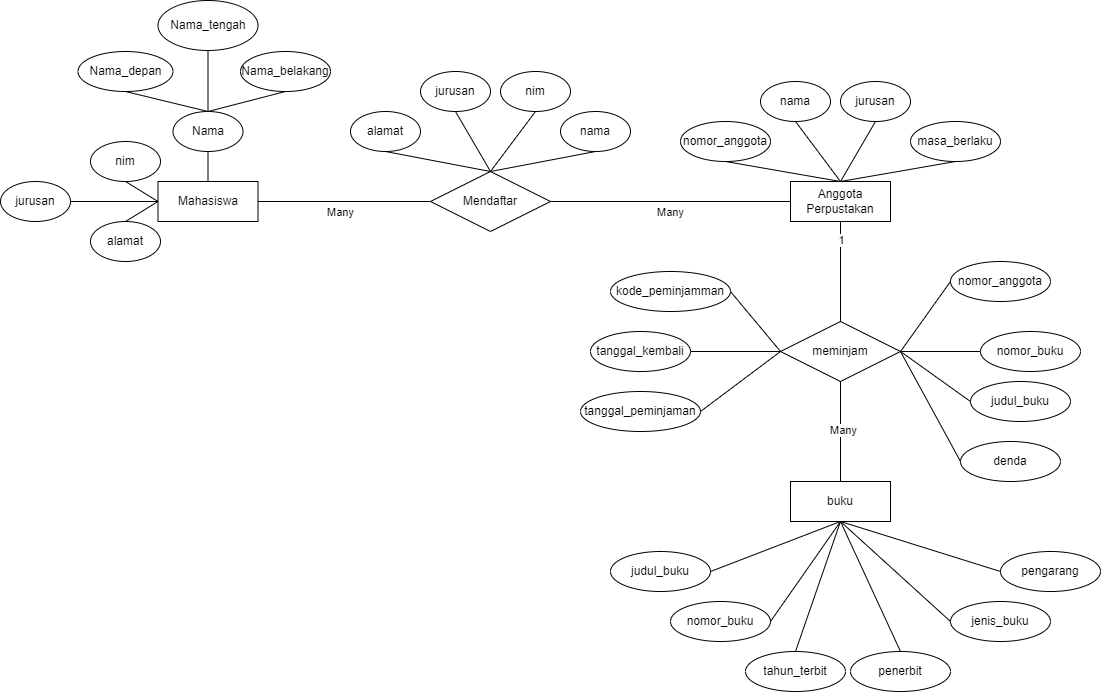

The diagram above was exported from draw.io. Its source (the exported page's mxGraphModel, read from the mxfile embedded in the PNG):
<mxGraphModel dx="2213" dy="846" grid="1" gridSize="10" guides="1" tooltips="1" connect="1" arrows="1" fold="1" page="1" pageScale="1" pageWidth="850" pageHeight="1100" math="0" shadow="0" extFonts="Permanent Marker^https://fonts.googleapis.com/css?family=Permanent+Marker">
  <root>
    <mxCell id="0" />
    <mxCell id="1" parent="0" />
    <mxCell id="3Adn4ebC9AekAjjQEZLd-3" value="" style="endArrow=none;html=1;rounded=0;entryX=0;entryY=0.5;entryDx=0;entryDy=0;" edge="1" parent="1" source="3Adn4ebC9AekAjjQEZLd-1" target="3Adn4ebC9AekAjjQEZLd-5">
      <mxGeometry relative="1" as="geometry">
        <mxPoint x="180" y="310" as="sourcePoint" />
        <mxPoint x="309" y="313" as="targetPoint" />
      </mxGeometry>
    </mxCell>
    <mxCell id="3Adn4ebC9AekAjjQEZLd-77" value="Many" style="edgeLabel;html=1;align=center;verticalAlign=middle;resizable=0;points=[];" vertex="1" connectable="0" parent="3Adn4ebC9AekAjjQEZLd-3">
      <mxGeometry x="-0.0536" relative="1" as="geometry">
        <mxPoint y="10" as="offset" />
      </mxGeometry>
    </mxCell>
    <mxCell id="3Adn4ebC9AekAjjQEZLd-5" value="Mendaftar" style="shape=rhombus;perimeter=rhombusPerimeter;whiteSpace=wrap;html=1;align=center;" vertex="1" parent="1">
      <mxGeometry x="330" y="280" width="120" height="60" as="geometry" />
    </mxCell>
    <mxCell id="3Adn4ebC9AekAjjQEZLd-6" value="Anggota Perpustakan" style="whiteSpace=wrap;html=1;align=center;" vertex="1" parent="1">
      <mxGeometry x="690" y="290" width="100" height="40" as="geometry" />
    </mxCell>
    <mxCell id="3Adn4ebC9AekAjjQEZLd-9" value="" style="endArrow=none;html=1;rounded=0;exitX=1;exitY=0.5;exitDx=0;exitDy=0;entryX=0;entryY=0.5;entryDx=0;entryDy=0;" edge="1" parent="1" source="3Adn4ebC9AekAjjQEZLd-5" target="3Adn4ebC9AekAjjQEZLd-6">
      <mxGeometry relative="1" as="geometry">
        <mxPoint x="510" y="350" as="sourcePoint" />
        <mxPoint x="500" y="310" as="targetPoint" />
      </mxGeometry>
    </mxCell>
    <mxCell id="3Adn4ebC9AekAjjQEZLd-78" value="Many" style="edgeLabel;html=1;align=center;verticalAlign=middle;resizable=0;points=[];" vertex="1" connectable="0" parent="3Adn4ebC9AekAjjQEZLd-9">
      <mxGeometry x="-0.0181" y="-2" relative="1" as="geometry">
        <mxPoint x="2" y="8" as="offset" />
      </mxGeometry>
    </mxCell>
    <mxCell id="3Adn4ebC9AekAjjQEZLd-14" value="Nama" style="ellipse;whiteSpace=wrap;html=1;align=center;" vertex="1" parent="1">
      <mxGeometry x="72.5" y="220" width="70" height="40" as="geometry" />
    </mxCell>
    <mxCell id="3Adn4ebC9AekAjjQEZLd-15" value="Nama_depan" style="ellipse;whiteSpace=wrap;html=1;align=center;" vertex="1" parent="1">
      <mxGeometry x="-22.5" y="160" width="95" height="40" as="geometry" />
    </mxCell>
    <mxCell id="3Adn4ebC9AekAjjQEZLd-16" value="Nama_tengah" style="ellipse;whiteSpace=wrap;html=1;align=center;" vertex="1" parent="1">
      <mxGeometry x="57.5" y="109" width="100" height="50" as="geometry" />
    </mxCell>
    <mxCell id="3Adn4ebC9AekAjjQEZLd-17" value="Nama_belakang" style="ellipse;whiteSpace=wrap;html=1;align=center;" vertex="1" parent="1">
      <mxGeometry x="140" y="160" width="90" height="40" as="geometry" />
    </mxCell>
    <mxCell id="3Adn4ebC9AekAjjQEZLd-23" value="" style="endArrow=none;html=1;rounded=0;exitX=0.5;exitY=1;exitDx=0;exitDy=0;entryX=0.5;entryY=0;entryDx=0;entryDy=0;" edge="1" parent="1" source="3Adn4ebC9AekAjjQEZLd-15" target="3Adn4ebC9AekAjjQEZLd-14">
      <mxGeometry relative="1" as="geometry">
        <mxPoint x="20" y="250" as="sourcePoint" />
        <mxPoint x="180" y="250" as="targetPoint" />
      </mxGeometry>
    </mxCell>
    <mxCell id="3Adn4ebC9AekAjjQEZLd-24" value="" style="endArrow=none;html=1;rounded=0;exitX=0.5;exitY=1;exitDx=0;exitDy=0;entryX=0.5;entryY=0;entryDx=0;entryDy=0;" edge="1" parent="1" source="3Adn4ebC9AekAjjQEZLd-16" target="3Adn4ebC9AekAjjQEZLd-14">
      <mxGeometry relative="1" as="geometry">
        <mxPoint x="300" y="210" as="sourcePoint" />
        <mxPoint x="460" y="210" as="targetPoint" />
      </mxGeometry>
    </mxCell>
    <mxCell id="3Adn4ebC9AekAjjQEZLd-25" value="" style="endArrow=none;html=1;rounded=0;exitX=0.5;exitY=0;exitDx=0;exitDy=0;entryX=0.5;entryY=1;entryDx=0;entryDy=0;" edge="1" parent="1" source="3Adn4ebC9AekAjjQEZLd-14" target="3Adn4ebC9AekAjjQEZLd-17">
      <mxGeometry relative="1" as="geometry">
        <mxPoint x="450" y="210" as="sourcePoint" />
        <mxPoint x="610" y="210" as="targetPoint" />
      </mxGeometry>
    </mxCell>
    <mxCell id="3Adn4ebC9AekAjjQEZLd-26" value="" style="endArrow=none;html=1;rounded=0;exitX=0.5;exitY=1;exitDx=0;exitDy=0;entryX=0.5;entryY=0;entryDx=0;entryDy=0;" edge="1" parent="1" source="3Adn4ebC9AekAjjQEZLd-14" target="3Adn4ebC9AekAjjQEZLd-1">
      <mxGeometry relative="1" as="geometry">
        <mxPoint x="240" y="180" as="sourcePoint" />
        <mxPoint x="400" y="180" as="targetPoint" />
      </mxGeometry>
    </mxCell>
    <mxCell id="3Adn4ebC9AekAjjQEZLd-27" value="" style="endArrow=none;html=1;rounded=0;entryX=0;entryY=0.5;entryDx=0;entryDy=0;" edge="1" parent="1" target="3Adn4ebC9AekAjjQEZLd-1">
      <mxGeometry relative="1" as="geometry">
        <mxPoint x="180" y="310" as="sourcePoint" />
        <mxPoint x="330" y="310" as="targetPoint" />
      </mxGeometry>
    </mxCell>
    <mxCell id="3Adn4ebC9AekAjjQEZLd-1" value="Mahasiswa" style="whiteSpace=wrap;html=1;align=center;" vertex="1" parent="1">
      <mxGeometry x="57.5" y="290" width="100" height="40" as="geometry" />
    </mxCell>
    <mxCell id="3Adn4ebC9AekAjjQEZLd-29" value="nim" style="ellipse;whiteSpace=wrap;html=1;align=center;" vertex="1" parent="1">
      <mxGeometry x="-10" y="250" width="70" height="40" as="geometry" />
    </mxCell>
    <mxCell id="3Adn4ebC9AekAjjQEZLd-30" value="jurusan" style="ellipse;whiteSpace=wrap;html=1;align=center;" vertex="1" parent="1">
      <mxGeometry x="-100" y="290" width="70" height="40" as="geometry" />
    </mxCell>
    <mxCell id="3Adn4ebC9AekAjjQEZLd-31" value="alamat" style="ellipse;whiteSpace=wrap;html=1;align=center;" vertex="1" parent="1">
      <mxGeometry x="-10" y="330" width="70" height="40" as="geometry" />
    </mxCell>
    <mxCell id="3Adn4ebC9AekAjjQEZLd-32" value="" style="endArrow=none;html=1;rounded=0;exitX=0.5;exitY=1;exitDx=0;exitDy=0;entryX=0;entryY=0.5;entryDx=0;entryDy=0;" edge="1" parent="1" source="3Adn4ebC9AekAjjQEZLd-29" target="3Adn4ebC9AekAjjQEZLd-1">
      <mxGeometry relative="1" as="geometry">
        <mxPoint x="-10" y="430" as="sourcePoint" />
        <mxPoint x="150" y="430" as="targetPoint" />
      </mxGeometry>
    </mxCell>
    <mxCell id="3Adn4ebC9AekAjjQEZLd-33" value="" style="endArrow=none;html=1;rounded=0;exitX=0.5;exitY=0;exitDx=0;exitDy=0;entryX=0;entryY=0.5;entryDx=0;entryDy=0;" edge="1" parent="1" source="3Adn4ebC9AekAjjQEZLd-31" target="3Adn4ebC9AekAjjQEZLd-1">
      <mxGeometry relative="1" as="geometry">
        <mxPoint x="10" y="460" as="sourcePoint" />
        <mxPoint x="170" y="460" as="targetPoint" />
      </mxGeometry>
    </mxCell>
    <mxCell id="3Adn4ebC9AekAjjQEZLd-34" value="" style="endArrow=none;html=1;rounded=0;exitX=1;exitY=0.5;exitDx=0;exitDy=0;entryX=0;entryY=0.5;entryDx=0;entryDy=0;" edge="1" parent="1" source="3Adn4ebC9AekAjjQEZLd-30" target="3Adn4ebC9AekAjjQEZLd-1">
      <mxGeometry relative="1" as="geometry">
        <mxPoint x="-140" y="410" as="sourcePoint" />
        <mxPoint x="20" y="410" as="targetPoint" />
      </mxGeometry>
    </mxCell>
    <mxCell id="3Adn4ebC9AekAjjQEZLd-36" value="alamat" style="ellipse;whiteSpace=wrap;html=1;align=center;" vertex="1" parent="1">
      <mxGeometry x="250" y="220" width="70" height="40" as="geometry" />
    </mxCell>
    <mxCell id="3Adn4ebC9AekAjjQEZLd-37" value="jurusan" style="ellipse;whiteSpace=wrap;html=1;align=center;" vertex="1" parent="1">
      <mxGeometry x="320" y="180" width="70" height="40" as="geometry" />
    </mxCell>
    <mxCell id="3Adn4ebC9AekAjjQEZLd-38" value="nim" style="ellipse;whiteSpace=wrap;html=1;align=center;" vertex="1" parent="1">
      <mxGeometry x="400" y="180" width="70" height="40" as="geometry" />
    </mxCell>
    <mxCell id="3Adn4ebC9AekAjjQEZLd-39" value="nama" style="ellipse;whiteSpace=wrap;html=1;align=center;" vertex="1" parent="1">
      <mxGeometry x="460" y="220" width="70" height="40" as="geometry" />
    </mxCell>
    <mxCell id="3Adn4ebC9AekAjjQEZLd-45" value="" style="endArrow=none;html=1;rounded=0;exitX=0.5;exitY=1;exitDx=0;exitDy=0;entryX=0.5;entryY=0;entryDx=0;entryDy=0;" edge="1" parent="1" source="3Adn4ebC9AekAjjQEZLd-36" target="3Adn4ebC9AekAjjQEZLd-5">
      <mxGeometry relative="1" as="geometry">
        <mxPoint x="190" y="420" as="sourcePoint" />
        <mxPoint x="350" y="420" as="targetPoint" />
      </mxGeometry>
    </mxCell>
    <mxCell id="3Adn4ebC9AekAjjQEZLd-46" value="" style="endArrow=none;html=1;rounded=0;exitX=0.5;exitY=1;exitDx=0;exitDy=0;entryX=0.5;entryY=0;entryDx=0;entryDy=0;" edge="1" parent="1" source="3Adn4ebC9AekAjjQEZLd-37" target="3Adn4ebC9AekAjjQEZLd-5">
      <mxGeometry relative="1" as="geometry">
        <mxPoint x="210" y="400" as="sourcePoint" />
        <mxPoint x="370" y="400" as="targetPoint" />
      </mxGeometry>
    </mxCell>
    <mxCell id="3Adn4ebC9AekAjjQEZLd-47" value="" style="endArrow=none;html=1;rounded=0;exitX=0.5;exitY=1;exitDx=0;exitDy=0;entryX=0.5;entryY=0;entryDx=0;entryDy=0;" edge="1" parent="1" source="3Adn4ebC9AekAjjQEZLd-38" target="3Adn4ebC9AekAjjQEZLd-5">
      <mxGeometry relative="1" as="geometry">
        <mxPoint x="260" y="380" as="sourcePoint" />
        <mxPoint x="420" y="380" as="targetPoint" />
      </mxGeometry>
    </mxCell>
    <mxCell id="3Adn4ebC9AekAjjQEZLd-48" value="" style="endArrow=none;html=1;rounded=0;exitX=0.5;exitY=1;exitDx=0;exitDy=0;entryX=0.5;entryY=0;entryDx=0;entryDy=0;" edge="1" parent="1" source="3Adn4ebC9AekAjjQEZLd-39" target="3Adn4ebC9AekAjjQEZLd-5">
      <mxGeometry relative="1" as="geometry">
        <mxPoint x="420" y="440" as="sourcePoint" />
        <mxPoint x="580" y="440" as="targetPoint" />
      </mxGeometry>
    </mxCell>
    <mxCell id="3Adn4ebC9AekAjjQEZLd-49" value="nama" style="ellipse;whiteSpace=wrap;html=1;align=center;" vertex="1" parent="1">
      <mxGeometry x="660" y="190" width="70" height="40" as="geometry" />
    </mxCell>
    <mxCell id="3Adn4ebC9AekAjjQEZLd-50" value="jurusan" style="ellipse;whiteSpace=wrap;html=1;align=center;" vertex="1" parent="1">
      <mxGeometry x="740" y="190" width="70" height="40" as="geometry" />
    </mxCell>
    <mxCell id="3Adn4ebC9AekAjjQEZLd-51" value="nomor_anggota" style="ellipse;whiteSpace=wrap;html=1;align=center;" vertex="1" parent="1">
      <mxGeometry x="580" y="230" width="90" height="40" as="geometry" />
    </mxCell>
    <mxCell id="3Adn4ebC9AekAjjQEZLd-52" value="masa_berlaku" style="ellipse;whiteSpace=wrap;html=1;align=center;" vertex="1" parent="1">
      <mxGeometry x="810" y="230" width="90" height="40" as="geometry" />
    </mxCell>
    <mxCell id="3Adn4ebC9AekAjjQEZLd-53" value="" style="endArrow=none;html=1;rounded=0;entryX=0.5;entryY=1;entryDx=0;entryDy=0;exitX=0.5;exitY=0;exitDx=0;exitDy=0;" edge="1" parent="1" source="3Adn4ebC9AekAjjQEZLd-6" target="3Adn4ebC9AekAjjQEZLd-52">
      <mxGeometry relative="1" as="geometry">
        <mxPoint x="450" y="350" as="sourcePoint" />
        <mxPoint x="610" y="350" as="targetPoint" />
      </mxGeometry>
    </mxCell>
    <mxCell id="3Adn4ebC9AekAjjQEZLd-54" value="" style="endArrow=none;html=1;rounded=0;entryX=0.5;entryY=1;entryDx=0;entryDy=0;exitX=0.5;exitY=0;exitDx=0;exitDy=0;" edge="1" parent="1" source="3Adn4ebC9AekAjjQEZLd-6" target="3Adn4ebC9AekAjjQEZLd-50">
      <mxGeometry relative="1" as="geometry">
        <mxPoint x="450" y="350" as="sourcePoint" />
        <mxPoint x="610" y="350" as="targetPoint" />
      </mxGeometry>
    </mxCell>
    <mxCell id="3Adn4ebC9AekAjjQEZLd-55" value="" style="endArrow=none;html=1;rounded=0;entryX=0.5;entryY=1;entryDx=0;entryDy=0;exitX=0.5;exitY=0;exitDx=0;exitDy=0;" edge="1" parent="1" source="3Adn4ebC9AekAjjQEZLd-6" target="3Adn4ebC9AekAjjQEZLd-49">
      <mxGeometry relative="1" as="geometry">
        <mxPoint x="450" y="350" as="sourcePoint" />
        <mxPoint x="610" y="350" as="targetPoint" />
      </mxGeometry>
    </mxCell>
    <mxCell id="3Adn4ebC9AekAjjQEZLd-58" value="" style="endArrow=none;html=1;rounded=0;exitX=0.5;exitY=1;exitDx=0;exitDy=0;entryX=0.5;entryY=0;entryDx=0;entryDy=0;" edge="1" parent="1" source="3Adn4ebC9AekAjjQEZLd-51" target="3Adn4ebC9AekAjjQEZLd-6">
      <mxGeometry relative="1" as="geometry">
        <mxPoint x="740" y="440" as="sourcePoint" />
        <mxPoint x="900" y="440" as="targetPoint" />
      </mxGeometry>
    </mxCell>
    <mxCell id="3Adn4ebC9AekAjjQEZLd-59" value="meminjam" style="shape=rhombus;perimeter=rhombusPerimeter;whiteSpace=wrap;html=1;align=center;" vertex="1" parent="1">
      <mxGeometry x="680" y="430" width="120" height="60" as="geometry" />
    </mxCell>
    <mxCell id="3Adn4ebC9AekAjjQEZLd-60" value="" style="endArrow=none;html=1;rounded=0;entryX=0.5;entryY=1;entryDx=0;entryDy=0;exitX=0.5;exitY=0;exitDx=0;exitDy=0;" edge="1" parent="1">
      <mxGeometry relative="1" as="geometry">
        <mxPoint x="740.0000000000002" y="430.00000000000006" as="sourcePoint" />
        <mxPoint x="740.0000000000002" y="330.00000000000006" as="targetPoint" />
      </mxGeometry>
    </mxCell>
    <mxCell id="3Adn4ebC9AekAjjQEZLd-61" value="1" style="edgeLabel;html=1;align=center;verticalAlign=middle;resizable=0;points=[];" vertex="1" connectable="0" parent="3Adn4ebC9AekAjjQEZLd-60">
      <mxGeometry x="0.6286" relative="1" as="geometry">
        <mxPoint as="offset" />
      </mxGeometry>
    </mxCell>
    <mxCell id="3Adn4ebC9AekAjjQEZLd-62" value="kode_peminjamman" style="ellipse;whiteSpace=wrap;html=1;align=center;" vertex="1" parent="1">
      <mxGeometry x="510" y="380" width="120" height="40" as="geometry" />
    </mxCell>
    <mxCell id="3Adn4ebC9AekAjjQEZLd-63" value="tanggal_kembali" style="ellipse;whiteSpace=wrap;html=1;align=center;" vertex="1" parent="1">
      <mxGeometry x="490" y="440" width="100" height="40" as="geometry" />
    </mxCell>
    <mxCell id="3Adn4ebC9AekAjjQEZLd-64" value="tanggal_peminjaman" style="ellipse;whiteSpace=wrap;html=1;align=center;" vertex="1" parent="1">
      <mxGeometry x="480" y="500" width="120" height="40" as="geometry" />
    </mxCell>
    <mxCell id="3Adn4ebC9AekAjjQEZLd-65" value="nomor_buku" style="ellipse;whiteSpace=wrap;html=1;align=center;" vertex="1" parent="1">
      <mxGeometry x="880" y="440" width="100" height="40" as="geometry" />
    </mxCell>
    <mxCell id="3Adn4ebC9AekAjjQEZLd-66" value="nomor_anggota" style="ellipse;whiteSpace=wrap;html=1;align=center;" vertex="1" parent="1">
      <mxGeometry x="850" y="370" width="100" height="40" as="geometry" />
    </mxCell>
    <mxCell id="3Adn4ebC9AekAjjQEZLd-67" value="judul_buku" style="ellipse;whiteSpace=wrap;html=1;align=center;" vertex="1" parent="1">
      <mxGeometry x="870" y="490" width="100" height="40" as="geometry" />
    </mxCell>
    <mxCell id="3Adn4ebC9AekAjjQEZLd-68" value="denda" style="ellipse;whiteSpace=wrap;html=1;align=center;" vertex="1" parent="1">
      <mxGeometry x="860" y="550" width="100" height="40" as="geometry" />
    </mxCell>
    <mxCell id="3Adn4ebC9AekAjjQEZLd-70" value="" style="endArrow=none;html=1;rounded=0;entryX=1;entryY=0.5;entryDx=0;entryDy=0;exitX=0;exitY=0.5;exitDx=0;exitDy=0;" edge="1" parent="1" source="3Adn4ebC9AekAjjQEZLd-68" target="3Adn4ebC9AekAjjQEZLd-59">
      <mxGeometry relative="1" as="geometry">
        <mxPoint x="370" y="390" as="sourcePoint" />
        <mxPoint x="530" y="390" as="targetPoint" />
      </mxGeometry>
    </mxCell>
    <mxCell id="3Adn4ebC9AekAjjQEZLd-71" value="" style="endArrow=none;html=1;rounded=0;entryX=1;entryY=0.5;entryDx=0;entryDy=0;exitX=0;exitY=0.5;exitDx=0;exitDy=0;" edge="1" parent="1" source="3Adn4ebC9AekAjjQEZLd-67" target="3Adn4ebC9AekAjjQEZLd-59">
      <mxGeometry relative="1" as="geometry">
        <mxPoint x="380" y="400" as="sourcePoint" />
        <mxPoint x="540" y="400" as="targetPoint" />
      </mxGeometry>
    </mxCell>
    <mxCell id="3Adn4ebC9AekAjjQEZLd-72" value="" style="endArrow=none;html=1;rounded=0;entryX=1;entryY=0.5;entryDx=0;entryDy=0;exitX=0;exitY=0.5;exitDx=0;exitDy=0;" edge="1" parent="1" source="3Adn4ebC9AekAjjQEZLd-65" target="3Adn4ebC9AekAjjQEZLd-59">
      <mxGeometry relative="1" as="geometry">
        <mxPoint x="390" y="410" as="sourcePoint" />
        <mxPoint x="550" y="410" as="targetPoint" />
      </mxGeometry>
    </mxCell>
    <mxCell id="3Adn4ebC9AekAjjQEZLd-73" value="" style="endArrow=none;html=1;rounded=0;entryX=1;entryY=0.5;entryDx=0;entryDy=0;exitX=0;exitY=0.5;exitDx=0;exitDy=0;" edge="1" parent="1" source="3Adn4ebC9AekAjjQEZLd-66" target="3Adn4ebC9AekAjjQEZLd-59">
      <mxGeometry relative="1" as="geometry">
        <mxPoint x="400" y="420" as="sourcePoint" />
        <mxPoint x="560" y="420" as="targetPoint" />
      </mxGeometry>
    </mxCell>
    <mxCell id="3Adn4ebC9AekAjjQEZLd-74" value="" style="endArrow=none;html=1;rounded=0;entryX=1;entryY=0.5;entryDx=0;entryDy=0;exitX=0;exitY=0.5;exitDx=0;exitDy=0;" edge="1" parent="1" source="3Adn4ebC9AekAjjQEZLd-59" target="3Adn4ebC9AekAjjQEZLd-64">
      <mxGeometry relative="1" as="geometry">
        <mxPoint x="410" y="430" as="sourcePoint" />
        <mxPoint x="570" y="430" as="targetPoint" />
      </mxGeometry>
    </mxCell>
    <mxCell id="3Adn4ebC9AekAjjQEZLd-75" value="" style="endArrow=none;html=1;rounded=0;entryX=0;entryY=0.5;entryDx=0;entryDy=0;exitX=1;exitY=0.5;exitDx=0;exitDy=0;" edge="1" parent="1" source="3Adn4ebC9AekAjjQEZLd-63" target="3Adn4ebC9AekAjjQEZLd-59">
      <mxGeometry relative="1" as="geometry">
        <mxPoint x="420" y="440" as="sourcePoint" />
        <mxPoint x="580" y="440" as="targetPoint" />
      </mxGeometry>
    </mxCell>
    <mxCell id="3Adn4ebC9AekAjjQEZLd-76" value="" style="endArrow=none;html=1;rounded=0;entryX=1;entryY=0.5;entryDx=0;entryDy=0;exitX=0;exitY=0.5;exitDx=0;exitDy=0;" edge="1" parent="1" source="3Adn4ebC9AekAjjQEZLd-59" target="3Adn4ebC9AekAjjQEZLd-62">
      <mxGeometry relative="1" as="geometry">
        <mxPoint x="430" y="450" as="sourcePoint" />
        <mxPoint x="590" y="450" as="targetPoint" />
      </mxGeometry>
    </mxCell>
    <mxCell id="3Adn4ebC9AekAjjQEZLd-79" value="buku" style="whiteSpace=wrap;html=1;align=center;" vertex="1" parent="1">
      <mxGeometry x="690" y="590" width="100" height="40" as="geometry" />
    </mxCell>
    <mxCell id="3Adn4ebC9AekAjjQEZLd-80" value="judul_buku" style="ellipse;whiteSpace=wrap;html=1;align=center;" vertex="1" parent="1">
      <mxGeometry x="510" y="660" width="100" height="40" as="geometry" />
    </mxCell>
    <mxCell id="3Adn4ebC9AekAjjQEZLd-82" value="penerbit" style="ellipse;whiteSpace=wrap;html=1;align=center;" vertex="1" parent="1">
      <mxGeometry x="750" y="760" width="100" height="40" as="geometry" />
    </mxCell>
    <mxCell id="3Adn4ebC9AekAjjQEZLd-83" value="pengarang" style="ellipse;whiteSpace=wrap;html=1;align=center;" vertex="1" parent="1">
      <mxGeometry x="900" y="660" width="100" height="40" as="geometry" />
    </mxCell>
    <mxCell id="3Adn4ebC9AekAjjQEZLd-84" value="tahun_terbit" style="ellipse;whiteSpace=wrap;html=1;align=center;" vertex="1" parent="1">
      <mxGeometry x="645" y="760" width="100" height="40" as="geometry" />
    </mxCell>
    <mxCell id="3Adn4ebC9AekAjjQEZLd-85" value="nomor_buku" style="ellipse;whiteSpace=wrap;html=1;align=center;" vertex="1" parent="1">
      <mxGeometry x="570" y="710" width="100" height="40" as="geometry" />
    </mxCell>
    <mxCell id="3Adn4ebC9AekAjjQEZLd-86" value="jenis_buku" style="ellipse;whiteSpace=wrap;html=1;align=center;" vertex="1" parent="1">
      <mxGeometry x="850" y="710" width="100" height="40" as="geometry" />
    </mxCell>
    <mxCell id="3Adn4ebC9AekAjjQEZLd-87" value="" style="endArrow=none;html=1;rounded=0;entryX=0.5;entryY=1;entryDx=0;entryDy=0;exitX=1;exitY=0.5;exitDx=0;exitDy=0;" edge="1" parent="1" source="3Adn4ebC9AekAjjQEZLd-80" target="3Adn4ebC9AekAjjQEZLd-79">
      <mxGeometry relative="1" as="geometry">
        <mxPoint x="300" y="730" as="sourcePoint" />
        <mxPoint x="460" y="730" as="targetPoint" />
      </mxGeometry>
    </mxCell>
    <mxCell id="3Adn4ebC9AekAjjQEZLd-88" value="" style="endArrow=none;html=1;rounded=0;entryX=0.5;entryY=1;entryDx=0;entryDy=0;exitX=1;exitY=0.5;exitDx=0;exitDy=0;" edge="1" parent="1" source="3Adn4ebC9AekAjjQEZLd-85" target="3Adn4ebC9AekAjjQEZLd-79">
      <mxGeometry relative="1" as="geometry">
        <mxPoint x="310" y="740" as="sourcePoint" />
        <mxPoint x="470" y="740" as="targetPoint" />
      </mxGeometry>
    </mxCell>
    <mxCell id="3Adn4ebC9AekAjjQEZLd-89" value="" style="endArrow=none;html=1;rounded=0;entryX=0.5;entryY=1;entryDx=0;entryDy=0;exitX=0.5;exitY=0;exitDx=0;exitDy=0;" edge="1" parent="1" source="3Adn4ebC9AekAjjQEZLd-84" target="3Adn4ebC9AekAjjQEZLd-79">
      <mxGeometry relative="1" as="geometry">
        <mxPoint x="320" y="750" as="sourcePoint" />
        <mxPoint x="480" y="750" as="targetPoint" />
      </mxGeometry>
    </mxCell>
    <mxCell id="3Adn4ebC9AekAjjQEZLd-90" value="" style="endArrow=none;html=1;rounded=0;entryX=0.5;entryY=1;entryDx=0;entryDy=0;exitX=0.5;exitY=0;exitDx=0;exitDy=0;" edge="1" parent="1" source="3Adn4ebC9AekAjjQEZLd-82" target="3Adn4ebC9AekAjjQEZLd-79">
      <mxGeometry relative="1" as="geometry">
        <mxPoint x="330" y="760" as="sourcePoint" />
        <mxPoint x="490" y="760" as="targetPoint" />
      </mxGeometry>
    </mxCell>
    <mxCell id="3Adn4ebC9AekAjjQEZLd-91" value="" style="endArrow=none;html=1;rounded=0;entryX=0.5;entryY=1;entryDx=0;entryDy=0;exitX=0;exitY=0.5;exitDx=0;exitDy=0;" edge="1" parent="1" source="3Adn4ebC9AekAjjQEZLd-86" target="3Adn4ebC9AekAjjQEZLd-79">
      <mxGeometry relative="1" as="geometry">
        <mxPoint x="340" y="770" as="sourcePoint" />
        <mxPoint x="500" y="770" as="targetPoint" />
      </mxGeometry>
    </mxCell>
    <mxCell id="3Adn4ebC9AekAjjQEZLd-92" value="" style="endArrow=none;html=1;rounded=0;entryX=0.5;entryY=1;entryDx=0;entryDy=0;exitX=0;exitY=0.5;exitDx=0;exitDy=0;" edge="1" parent="1" source="3Adn4ebC9AekAjjQEZLd-83" target="3Adn4ebC9AekAjjQEZLd-79">
      <mxGeometry relative="1" as="geometry">
        <mxPoint x="350" y="780" as="sourcePoint" />
        <mxPoint x="510" y="780" as="targetPoint" />
      </mxGeometry>
    </mxCell>
    <mxCell id="3Adn4ebC9AekAjjQEZLd-93" value="" style="endArrow=none;html=1;rounded=0;entryX=0.5;entryY=1;entryDx=0;entryDy=0;exitX=0.5;exitY=0;exitDx=0;exitDy=0;" edge="1" parent="1" source="3Adn4ebC9AekAjjQEZLd-79" target="3Adn4ebC9AekAjjQEZLd-59">
      <mxGeometry relative="1" as="geometry">
        <mxPoint x="610" y="670" as="sourcePoint" />
        <mxPoint x="770" y="670" as="targetPoint" />
      </mxGeometry>
    </mxCell>
    <mxCell id="3Adn4ebC9AekAjjQEZLd-94" value="Many" style="edgeLabel;html=1;align=center;verticalAlign=middle;resizable=0;points=[];" vertex="1" connectable="0" parent="3Adn4ebC9AekAjjQEZLd-93">
      <mxGeometry x="0.04" y="-2" relative="1" as="geometry">
        <mxPoint as="offset" />
      </mxGeometry>
    </mxCell>
  </root>
</mxGraphModel>